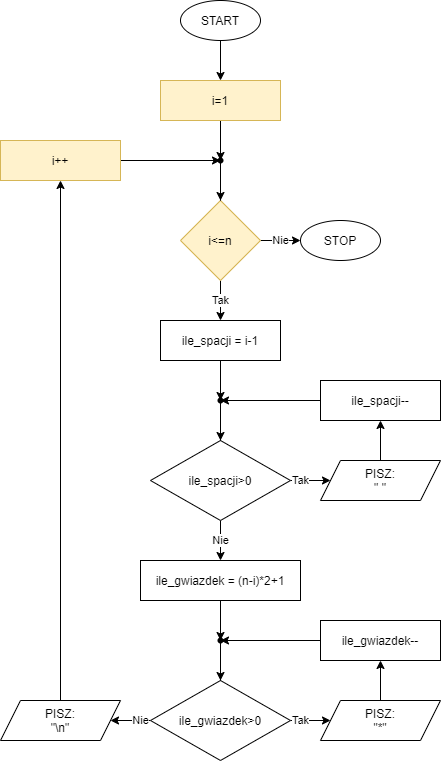

The diagram above was exported from draw.io. Its source (the exported page's mxGraphModel, read from the mxfile embedded in the PNG):
<mxGraphModel dx="2176" dy="806" grid="1" gridSize="10" guides="1" tooltips="1" connect="1" arrows="1" fold="1" page="1" pageScale="1" pageWidth="850" pageHeight="1100" math="0" shadow="0">
  <root>
    <mxCell id="0" />
    <mxCell id="1" parent="0" />
    <mxCell id="qOycgC9kEeFCs7Y1YBVX-3" value="" style="edgeStyle=orthogonalEdgeStyle;rounded=0;orthogonalLoop=1;jettySize=auto;html=1;" parent="1" source="qOycgC9kEeFCs7Y1YBVX-1" target="qOycgC9kEeFCs7Y1YBVX-2" edge="1">
      <mxGeometry relative="1" as="geometry" />
    </mxCell>
    <mxCell id="qOycgC9kEeFCs7Y1YBVX-1" value="START" style="ellipse;whiteSpace=wrap;html=1;" parent="1" vertex="1">
      <mxGeometry x="80" y="80" width="80" height="40" as="geometry" />
    </mxCell>
    <mxCell id="qOycgC9kEeFCs7Y1YBVX-31" value="" style="edgeStyle=orthogonalEdgeStyle;rounded=0;orthogonalLoop=1;jettySize=auto;html=1;" parent="1" source="qOycgC9kEeFCs7Y1YBVX-2" target="qOycgC9kEeFCs7Y1YBVX-29" edge="1">
      <mxGeometry relative="1" as="geometry" />
    </mxCell>
    <mxCell id="qOycgC9kEeFCs7Y1YBVX-2" value="i=1" style="whiteSpace=wrap;html=1;fillColor=#fff2cc;strokeColor=#d6b656;" parent="1" vertex="1">
      <mxGeometry x="60" y="160" width="120" height="40" as="geometry" />
    </mxCell>
    <mxCell id="qOycgC9kEeFCs7Y1YBVX-7" value="Tak" style="edgeStyle=orthogonalEdgeStyle;rounded=0;orthogonalLoop=1;jettySize=auto;html=1;" parent="1" source="qOycgC9kEeFCs7Y1YBVX-4" edge="1">
      <mxGeometry relative="1" as="geometry">
        <mxPoint x="120" y="400" as="targetPoint" />
      </mxGeometry>
    </mxCell>
    <mxCell id="qOycgC9kEeFCs7Y1YBVX-34" value="Nie" style="edgeStyle=orthogonalEdgeStyle;rounded=0;orthogonalLoop=1;jettySize=auto;html=1;" parent="1" source="qOycgC9kEeFCs7Y1YBVX-4" target="qOycgC9kEeFCs7Y1YBVX-33" edge="1">
      <mxGeometry relative="1" as="geometry" />
    </mxCell>
    <mxCell id="qOycgC9kEeFCs7Y1YBVX-4" value="i&amp;lt;=n" style="rhombus;whiteSpace=wrap;html=1;fillColor=#fff2cc;strokeColor=#d6b656;" parent="1" vertex="1">
      <mxGeometry x="80" y="280" width="80" height="80" as="geometry" />
    </mxCell>
    <mxCell id="qOycgC9kEeFCs7Y1YBVX-21" value="" style="edgeStyle=orthogonalEdgeStyle;rounded=0;orthogonalLoop=1;jettySize=auto;html=1;" parent="1" source="qOycgC9kEeFCs7Y1YBVX-8" target="qOycgC9kEeFCs7Y1YBVX-20" edge="1">
      <mxGeometry relative="1" as="geometry" />
    </mxCell>
    <mxCell id="qOycgC9kEeFCs7Y1YBVX-8" value="ile_spacji = i-1" style="whiteSpace=wrap;html=1;" parent="1" vertex="1">
      <mxGeometry x="60" y="400" width="120" height="40" as="geometry" />
    </mxCell>
    <mxCell id="qOycgC9kEeFCs7Y1YBVX-13" value="" style="edgeStyle=orthogonalEdgeStyle;rounded=0;orthogonalLoop=1;jettySize=auto;html=1;" parent="1" source="qOycgC9kEeFCs7Y1YBVX-10" target="qOycgC9kEeFCs7Y1YBVX-12" edge="1">
      <mxGeometry relative="1" as="geometry" />
    </mxCell>
    <mxCell id="qOycgC9kEeFCs7Y1YBVX-10" value="PISZ:&lt;br&gt;&quot; &quot;" style="shape=parallelogram;perimeter=parallelogramPerimeter;whiteSpace=wrap;html=1;fixedSize=1;" parent="1" vertex="1">
      <mxGeometry x="220" y="540" width="120" height="40" as="geometry" />
    </mxCell>
    <mxCell id="qOycgC9kEeFCs7Y1YBVX-23" style="edgeStyle=orthogonalEdgeStyle;rounded=0;orthogonalLoop=1;jettySize=auto;html=1;" parent="1" source="qOycgC9kEeFCs7Y1YBVX-12" target="qOycgC9kEeFCs7Y1YBVX-20" edge="1">
      <mxGeometry relative="1" as="geometry">
        <mxPoint x="280" y="480" as="targetPoint" />
        <Array as="points">
          <mxPoint x="280" y="480" />
        </Array>
      </mxGeometry>
    </mxCell>
    <mxCell id="qOycgC9kEeFCs7Y1YBVX-12" value="ile_spacji--" style="whiteSpace=wrap;html=1;" parent="1" vertex="1">
      <mxGeometry x="220" y="460" width="120" height="40" as="geometry" />
    </mxCell>
    <mxCell id="qOycgC9kEeFCs7Y1YBVX-18" value="Tak" style="edgeStyle=orthogonalEdgeStyle;rounded=0;orthogonalLoop=1;jettySize=auto;html=1;" parent="1" source="qOycgC9kEeFCs7Y1YBVX-14" target="qOycgC9kEeFCs7Y1YBVX-10" edge="1">
      <mxGeometry relative="1" as="geometry" />
    </mxCell>
    <mxCell id="qOycgC9kEeFCs7Y1YBVX-25" value="Nie" style="edgeStyle=orthogonalEdgeStyle;rounded=0;orthogonalLoop=1;jettySize=auto;html=1;" parent="1" source="qOycgC9kEeFCs7Y1YBVX-14" target="pYGNapph3SOGAiEQNG4q-2" edge="1">
      <mxGeometry relative="1" as="geometry" />
    </mxCell>
    <mxCell id="qOycgC9kEeFCs7Y1YBVX-14" value="ile_spacji&amp;gt;0" style="rhombus;whiteSpace=wrap;html=1;" parent="1" vertex="1">
      <mxGeometry x="50" y="520" width="140" height="80" as="geometry" />
    </mxCell>
    <mxCell id="qOycgC9kEeFCs7Y1YBVX-22" value="" style="edgeStyle=orthogonalEdgeStyle;rounded=0;orthogonalLoop=1;jettySize=auto;html=1;" parent="1" source="qOycgC9kEeFCs7Y1YBVX-20" target="qOycgC9kEeFCs7Y1YBVX-14" edge="1">
      <mxGeometry relative="1" as="geometry" />
    </mxCell>
    <mxCell id="qOycgC9kEeFCs7Y1YBVX-20" value="" style="shape=waypoint;size=6;pointerEvents=1;points=[];fillColor=#ffffff;resizable=0;rotatable=0;perimeter=centerPerimeter;snapToPoint=1;" parent="1" vertex="1">
      <mxGeometry x="100" y="460" width="40" height="40" as="geometry" />
    </mxCell>
    <mxCell id="qOycgC9kEeFCs7Y1YBVX-27" value="" style="edgeStyle=orthogonalEdgeStyle;rounded=0;orthogonalLoop=1;jettySize=auto;html=1;" parent="1" source="qOycgC9kEeFCs7Y1YBVX-24" target="qOycgC9kEeFCs7Y1YBVX-26" edge="1">
      <mxGeometry relative="1" as="geometry">
        <mxPoint x="-40" y="300" as="targetPoint" />
      </mxGeometry>
    </mxCell>
    <mxCell id="qOycgC9kEeFCs7Y1YBVX-24" value="PISZ:&lt;br&gt;&quot;\n&quot;" style="shape=parallelogram;perimeter=parallelogramPerimeter;whiteSpace=wrap;html=1;fixedSize=1;" parent="1" vertex="1">
      <mxGeometry x="-100" y="780" width="120" height="40" as="geometry" />
    </mxCell>
    <mxCell id="qOycgC9kEeFCs7Y1YBVX-30" value="" style="edgeStyle=orthogonalEdgeStyle;rounded=0;orthogonalLoop=1;jettySize=auto;html=1;" parent="1" source="qOycgC9kEeFCs7Y1YBVX-26" target="qOycgC9kEeFCs7Y1YBVX-29" edge="1">
      <mxGeometry relative="1" as="geometry" />
    </mxCell>
    <mxCell id="qOycgC9kEeFCs7Y1YBVX-26" value="i++" style="whiteSpace=wrap;html=1;fillColor=#fff2cc;strokeColor=#d6b656;" parent="1" vertex="1">
      <mxGeometry x="-100" y="220" width="120" height="40" as="geometry" />
    </mxCell>
    <mxCell id="qOycgC9kEeFCs7Y1YBVX-32" value="" style="edgeStyle=orthogonalEdgeStyle;rounded=0;orthogonalLoop=1;jettySize=auto;html=1;" parent="1" source="qOycgC9kEeFCs7Y1YBVX-29" target="qOycgC9kEeFCs7Y1YBVX-4" edge="1">
      <mxGeometry relative="1" as="geometry" />
    </mxCell>
    <mxCell id="qOycgC9kEeFCs7Y1YBVX-29" value="" style="shape=waypoint;size=6;pointerEvents=1;points=[];fillColor=#ffffff;resizable=0;rotatable=0;perimeter=centerPerimeter;snapToPoint=1;" parent="1" vertex="1">
      <mxGeometry x="100" y="220" width="40" height="40" as="geometry" />
    </mxCell>
    <mxCell id="qOycgC9kEeFCs7Y1YBVX-33" value="STOP" style="ellipse;whiteSpace=wrap;html=1;" parent="1" vertex="1">
      <mxGeometry x="200" y="300" width="80" height="40" as="geometry" />
    </mxCell>
    <mxCell id="pYGNapph3SOGAiEQNG4q-1" value="" style="edgeStyle=orthogonalEdgeStyle;rounded=0;orthogonalLoop=1;jettySize=auto;html=1;" parent="1" source="pYGNapph3SOGAiEQNG4q-2" target="pYGNapph3SOGAiEQNG4q-10" edge="1">
      <mxGeometry relative="1" as="geometry" />
    </mxCell>
    <mxCell id="pYGNapph3SOGAiEQNG4q-2" value="ile_gwiazdek = (n-i)*2+1" style="whiteSpace=wrap;html=1;" parent="1" vertex="1">
      <mxGeometry x="40" y="640" width="160" height="40" as="geometry" />
    </mxCell>
    <mxCell id="pYGNapph3SOGAiEQNG4q-3" value="" style="edgeStyle=orthogonalEdgeStyle;rounded=0;orthogonalLoop=1;jettySize=auto;html=1;" parent="1" source="pYGNapph3SOGAiEQNG4q-4" target="pYGNapph3SOGAiEQNG4q-6" edge="1">
      <mxGeometry relative="1" as="geometry" />
    </mxCell>
    <mxCell id="pYGNapph3SOGAiEQNG4q-4" value="PISZ:&lt;br&gt;&quot;*&quot;" style="shape=parallelogram;perimeter=parallelogramPerimeter;whiteSpace=wrap;html=1;fixedSize=1;" parent="1" vertex="1">
      <mxGeometry x="220" y="780" width="120" height="40" as="geometry" />
    </mxCell>
    <mxCell id="pYGNapph3SOGAiEQNG4q-5" style="edgeStyle=orthogonalEdgeStyle;rounded=0;orthogonalLoop=1;jettySize=auto;html=1;" parent="1" source="pYGNapph3SOGAiEQNG4q-6" target="pYGNapph3SOGAiEQNG4q-10" edge="1">
      <mxGeometry relative="1" as="geometry">
        <mxPoint x="280" y="720" as="targetPoint" />
        <Array as="points">
          <mxPoint x="280" y="720" />
        </Array>
      </mxGeometry>
    </mxCell>
    <mxCell id="pYGNapph3SOGAiEQNG4q-6" value="ile_gwiazdek--" style="whiteSpace=wrap;html=1;" parent="1" vertex="1">
      <mxGeometry x="220" y="700" width="120" height="40" as="geometry" />
    </mxCell>
    <mxCell id="pYGNapph3SOGAiEQNG4q-7" value="Tak" style="edgeStyle=orthogonalEdgeStyle;rounded=0;orthogonalLoop=1;jettySize=auto;html=1;" parent="1" source="pYGNapph3SOGAiEQNG4q-8" target="pYGNapph3SOGAiEQNG4q-4" edge="1">
      <mxGeometry relative="1" as="geometry" />
    </mxCell>
    <mxCell id="pYGNapph3SOGAiEQNG4q-11" value="Nie" style="edgeStyle=orthogonalEdgeStyle;rounded=0;orthogonalLoop=1;jettySize=auto;html=1;" parent="1" source="pYGNapph3SOGAiEQNG4q-8" target="qOycgC9kEeFCs7Y1YBVX-24" edge="1">
      <mxGeometry relative="1" as="geometry" />
    </mxCell>
    <mxCell id="pYGNapph3SOGAiEQNG4q-8" value="ile_gwiazdek&amp;gt;0" style="rhombus;whiteSpace=wrap;html=1;" parent="1" vertex="1">
      <mxGeometry x="50" y="760" width="140" height="80" as="geometry" />
    </mxCell>
    <mxCell id="pYGNapph3SOGAiEQNG4q-9" value="" style="edgeStyle=orthogonalEdgeStyle;rounded=0;orthogonalLoop=1;jettySize=auto;html=1;" parent="1" source="pYGNapph3SOGAiEQNG4q-10" target="pYGNapph3SOGAiEQNG4q-8" edge="1">
      <mxGeometry relative="1" as="geometry" />
    </mxCell>
    <mxCell id="pYGNapph3SOGAiEQNG4q-10" value="" style="shape=waypoint;size=6;pointerEvents=1;points=[];fillColor=#ffffff;resizable=0;rotatable=0;perimeter=centerPerimeter;snapToPoint=1;" parent="1" vertex="1">
      <mxGeometry x="100" y="700" width="40" height="40" as="geometry" />
    </mxCell>
  </root>
</mxGraphModel>